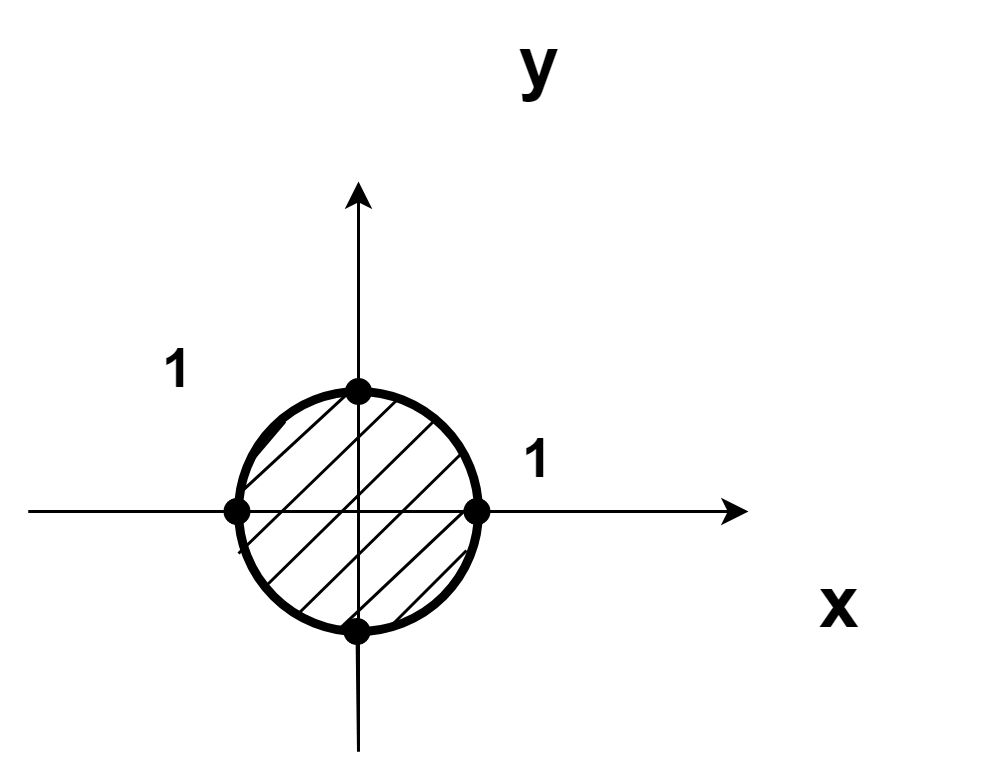

The diagram above was exported from draw.io. Its source (the exported page's mxGraphModel, read from the mxfile embedded in the PNG):
<mxGraphModel dx="1422" dy="835" grid="1" gridSize="10" guides="1" tooltips="1" connect="1" arrows="1" fold="1" page="1" pageScale="1" pageWidth="827" pageHeight="1169" math="0" shadow="0">
  <root>
    <mxCell id="0" />
    <mxCell id="1" parent="0" />
    <mxCell id="n4dtA_mrrEIgV4rkIbM9-1" value="" style="endArrow=classic;html=1;" parent="1" edge="1">
      <mxGeometry width="50" height="50" relative="1" as="geometry">
        <mxPoint x="370" y="350" as="sourcePoint" />
        <mxPoint x="370" y="160" as="targetPoint" />
      </mxGeometry>
    </mxCell>
    <mxCell id="n4dtA_mrrEIgV4rkIbM9-2" value="" style="endArrow=classic;html=1;" parent="1" edge="1">
      <mxGeometry width="50" height="50" relative="1" as="geometry">
        <mxPoint x="260" y="270" as="sourcePoint" />
        <mxPoint x="500" y="270" as="targetPoint" />
      </mxGeometry>
    </mxCell>
    <mxCell id="n4dtA_mrrEIgV4rkIbM9-3" value="" style="ellipse;whiteSpace=wrap;html=1;fillColor=none;strokeWidth=3;gradientColor=none;" parent="1" vertex="1">
      <mxGeometry x="330" y="230" width="80" height="80" as="geometry" />
    </mxCell>
    <mxCell id="n4dtA_mrrEIgV4rkIbM9-4" value="" style="endArrow=none;html=1;endFill=0;startArrow=oval;startFill=1;endSize=10;startSize=8;exitX=0.5;exitY=0;exitDx=0;exitDy=0;" parent="1" source="n4dtA_mrrEIgV4rkIbM9-3" edge="1">
      <mxGeometry width="50" height="50" relative="1" as="geometry">
        <mxPoint x="369.5" y="200" as="sourcePoint" />
        <mxPoint x="370" y="170" as="targetPoint" />
      </mxGeometry>
    </mxCell>
    <mxCell id="n4dtA_mrrEIgV4rkIbM9-5" value="" style="endArrow=none;html=1;endFill=0;startArrow=oval;startFill=1;endSize=10;startSize=8;" parent="1" edge="1">
      <mxGeometry width="50" height="50" relative="1" as="geometry">
        <mxPoint x="409.5" y="270" as="sourcePoint" />
        <mxPoint x="490" y="270" as="targetPoint" />
      </mxGeometry>
    </mxCell>
    <mxCell id="n4dtA_mrrEIgV4rkIbM9-6" value="" style="endArrow=none;html=1;endFill=0;startArrow=oval;startFill=1;endSize=10;startSize=8;" parent="1" edge="1">
      <mxGeometry width="50" height="50" relative="1" as="geometry">
        <mxPoint x="329.5" y="270" as="sourcePoint" />
        <mxPoint x="260" y="270" as="targetPoint" />
      </mxGeometry>
    </mxCell>
    <mxCell id="n4dtA_mrrEIgV4rkIbM9-7" value="" style="endArrow=none;html=1;endFill=0;startArrow=oval;startFill=1;endSize=10;startSize=8;" parent="1" edge="1">
      <mxGeometry width="50" height="50" relative="1" as="geometry">
        <mxPoint x="369.5" y="310" as="sourcePoint" />
        <mxPoint x="370" y="350" as="targetPoint" />
      </mxGeometry>
    </mxCell>
    <mxCell id="n4dtA_mrrEIgV4rkIbM9-8" value="" style="endArrow=none;html=1;endFill=0;exitX=0.121;exitY=0.804;exitDx=0;exitDy=0;exitPerimeter=0;" parent="1" source="n4dtA_mrrEIgV4rkIbM9-3" edge="1">
      <mxGeometry width="50" height="50" relative="1" as="geometry">
        <mxPoint x="345" y="290" as="sourcePoint" />
        <mxPoint x="395" y="240" as="targetPoint" />
      </mxGeometry>
    </mxCell>
    <mxCell id="n4dtA_mrrEIgV4rkIbM9-9" value="" style="endArrow=none;html=1;endFill=0;exitX=0.121;exitY=0.804;exitDx=0;exitDy=0;exitPerimeter=0;" parent="1" edge="1">
      <mxGeometry width="50" height="50" relative="1" as="geometry">
        <mxPoint x="349.67999999999995" y="304.32000000000005" as="sourcePoint" />
        <mxPoint x="405" y="250" as="targetPoint" />
      </mxGeometry>
    </mxCell>
    <mxCell id="n4dtA_mrrEIgV4rkIbM9-10" value="" style="endArrow=none;html=1;endFill=0;exitX=0.413;exitY=0.996;exitDx=0;exitDy=0;exitPerimeter=0;entryX=1.004;entryY=0.438;entryDx=0;entryDy=0;entryPerimeter=0;" parent="1" source="n4dtA_mrrEIgV4rkIbM9-3" target="n4dtA_mrrEIgV4rkIbM9-3" edge="1">
      <mxGeometry width="50" height="50" relative="1" as="geometry">
        <mxPoint x="359.67999999999995" y="314.32000000000005" as="sourcePoint" />
        <mxPoint x="415" y="260" as="targetPoint" />
      </mxGeometry>
    </mxCell>
    <mxCell id="n4dtA_mrrEIgV4rkIbM9-11" value="" style="endArrow=none;html=1;endFill=0;exitX=0.038;exitY=0.308;exitDx=0;exitDy=0;exitPerimeter=0;" parent="1" source="n4dtA_mrrEIgV4rkIbM9-3" edge="1">
      <mxGeometry width="50" height="50" relative="1" as="geometry">
        <mxPoint x="290.17999999999995" y="294.32000000000005" as="sourcePoint" />
        <mxPoint x="345.5" y="240" as="targetPoint" />
      </mxGeometry>
    </mxCell>
    <mxCell id="n4dtA_mrrEIgV4rkIbM9-12" value="" style="endArrow=none;html=1;endFill=0;entryX=0.671;entryY=0.025;entryDx=0;entryDy=0;entryPerimeter=0;" parent="1" target="n4dtA_mrrEIgV4rkIbM9-3" edge="1">
      <mxGeometry width="50" height="50" relative="1" as="geometry">
        <mxPoint x="330" y="284" as="sourcePoint" />
        <mxPoint x="386" y="230" as="targetPoint" />
      </mxGeometry>
    </mxCell>
    <mxCell id="n4dtA_mrrEIgV4rkIbM9-13" value="" style="endArrow=none;html=1;endFill=0;" parent="1" edge="1">
      <mxGeometry width="50" height="50" relative="1" as="geometry">
        <mxPoint x="379" y="310" as="sourcePoint" />
        <mxPoint x="406" y="283" as="targetPoint" />
      </mxGeometry>
    </mxCell>
    <mxCell id="n4dtA_mrrEIgV4rkIbM9-16" value="" style="endArrow=none;html=1;endFill=0;exitX=0.017;exitY=0.413;exitDx=0;exitDy=0;exitPerimeter=0;entryX=0.45;entryY=0.013;entryDx=0;entryDy=0;entryPerimeter=0;" parent="1" source="n4dtA_mrrEIgV4rkIbM9-3" target="n4dtA_mrrEIgV4rkIbM9-3" edge="1">
      <mxGeometry width="50" height="50" relative="1" as="geometry">
        <mxPoint x="329.86" y="257.32000000000005" as="sourcePoint" />
        <mxPoint x="356.5" y="230" as="targetPoint" />
      </mxGeometry>
    </mxCell>
    <mxCell id="n4dtA_mrrEIgV4rkIbM9-17" value="x" style="text;strokeColor=none;fillColor=none;html=1;fontSize=24;fontStyle=1;verticalAlign=middle;align=center;" parent="1" vertex="1">
      <mxGeometry x="480" y="280" width="100" height="40" as="geometry" />
    </mxCell>
    <mxCell id="n4dtA_mrrEIgV4rkIbM9-19" value="y" style="text;strokeColor=none;fillColor=none;html=1;fontSize=24;fontStyle=1;verticalAlign=middle;align=center;" parent="1" vertex="1">
      <mxGeometry x="380" y="100" width="100" height="40" as="geometry" />
    </mxCell>
    <mxCell id="n4dtA_mrrEIgV4rkIbM9-20" value="&lt;font style=&quot;font-size: 18px&quot;&gt;1&lt;/font&gt;" style="text;strokeColor=none;fillColor=none;html=1;fontSize=24;fontStyle=1;verticalAlign=middle;align=center;" parent="1" vertex="1">
      <mxGeometry x="380" y="230" width="100" height="40" as="geometry" />
    </mxCell>
    <mxCell id="n4dtA_mrrEIgV4rkIbM9-21" value="&lt;font style=&quot;font-size: 18px&quot;&gt;1&lt;/font&gt;" style="text;strokeColor=none;fillColor=none;html=1;fontSize=24;fontStyle=1;verticalAlign=middle;align=center;" parent="1" vertex="1">
      <mxGeometry x="260" y="200" width="100" height="40" as="geometry" />
    </mxCell>
  </root>
</mxGraphModel>